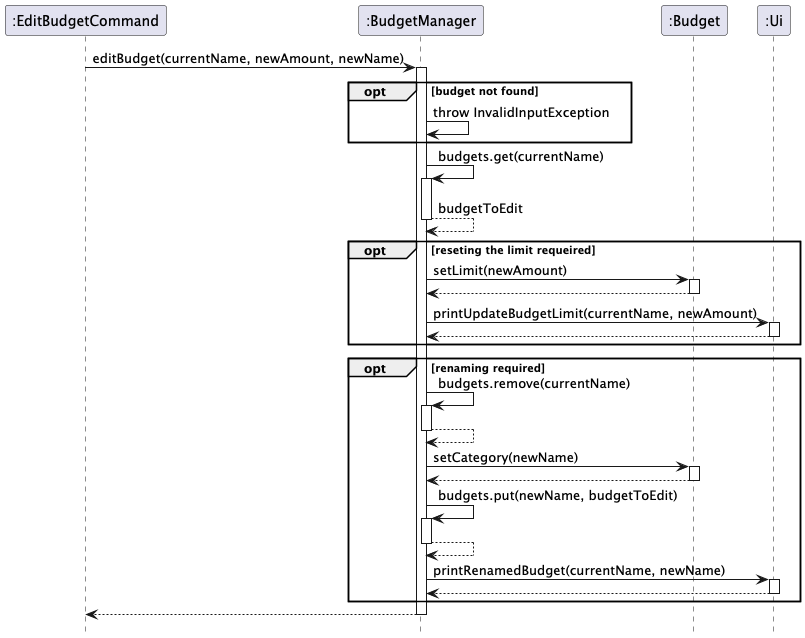

The diagram above was rendered by PlantUML. Its source (embedded in the PNG):
@startuml
hide circle
skinparam classAttributeIconSize 0
hide footbox

participant ":EditBudgetCommand" as EBC
participant ":BudgetManager" as BM
participant ":Budget" as B
participant ":Ui" as UI

EBC -> BM: editBudget(currentName, newAmount, newName)
activate BM

opt budget not found
    BM -> BM: throw InvalidInputException
end

BM -> BM: budgets.get(currentName)
activate BM
BM-->BM: budgetToEdit
deactivate BM
opt reseting the limit requeired
  BM -> B: setLimit(newAmount)
  activate B
  B --> BM
  deactivate B

BM -> UI: printUpdateBudgetLimit(currentName, newAmount)
activate UI
UI --> BM
deactivate UI
end

opt renaming required
    BM -> BM: budgets.remove(currentName)
    activate BM
    BM --> BM
    deactivate BM

    BM -> B: setCategory(newName)
    activate B
    B --> BM
    deactivate B

    BM -> BM: budgets.put(newName, budgetToEdit)
    activate BM
    BM --> BM
    deactivate BM

    BM -> UI: printRenamedBudget(currentName, newName)
    activate UI
    UI --> BM
    deactivate UI
end

BM --> EBC
deactivate BM
@enduml